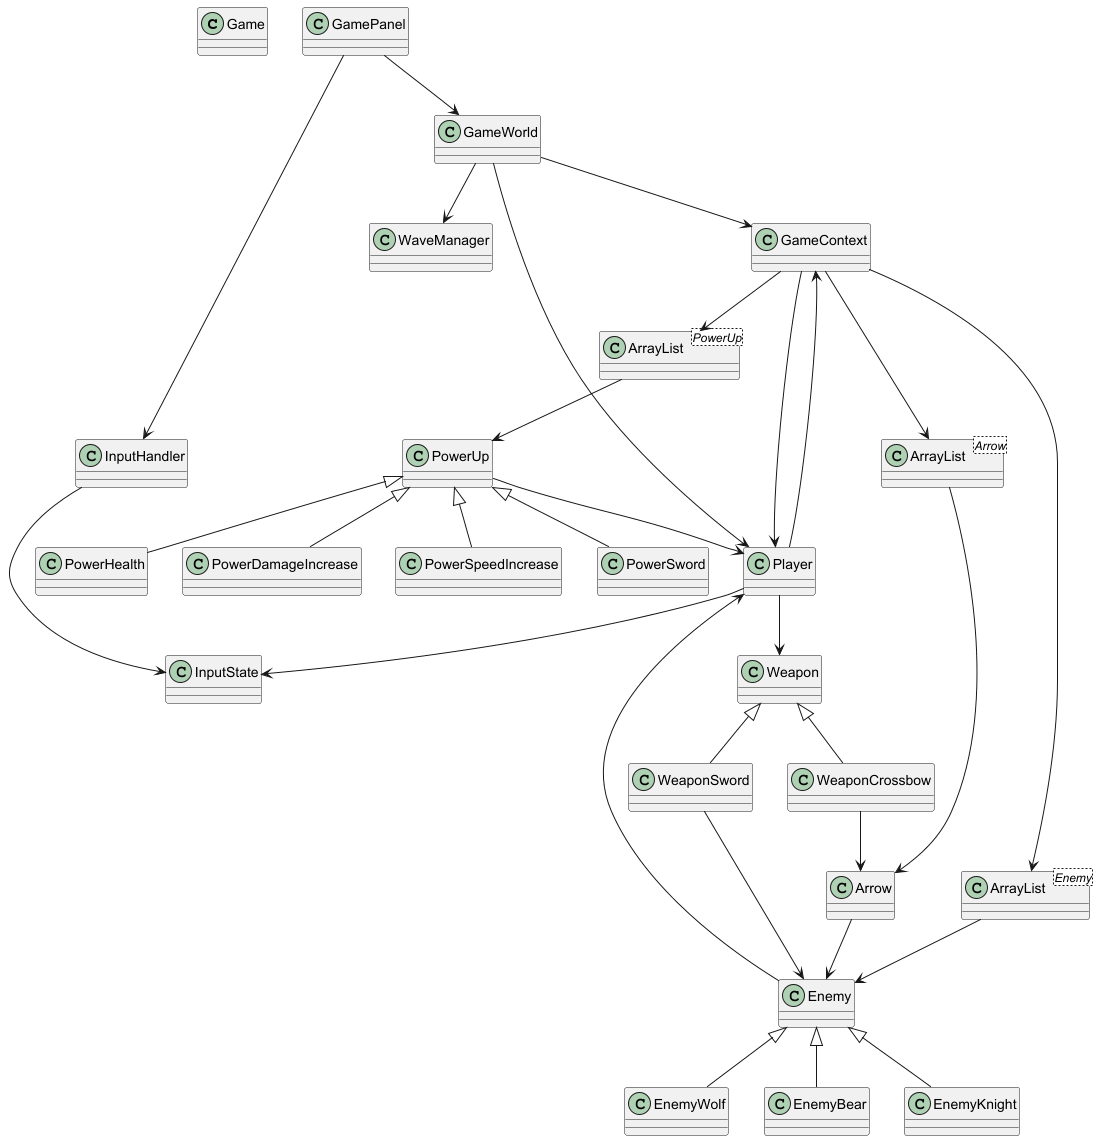

The diagram above was rendered by PlantUML. Its source (embedded in the PNG):
@startuml

' ================= CORE =================
class Game
class GameWorld
class GameContext
class GamePanel
class WaveManager

' ================= INPUT =================
class InputState
class InputHandler

' ================= ENTITIES =================
class Player
class Arrow

class Enemy
class EnemyWolf
class EnemyBear
class EnemyKnight

Enemy <|-- EnemyWolf
Enemy <|-- EnemyBear
Enemy <|-- EnemyKnight

' ================= WEAPONS =================
class Weapon
class WeaponSword
class WeaponCrossbow

Weapon <|-- WeaponSword
Weapon <|-- WeaponCrossbow

' ================= POWERUPS =================
class PowerUp
class PowerHealth
class PowerDamageIncrease
class PowerSpeedIncrease
class PowerSword

PowerUp <|-- PowerHealth
PowerUp <|-- PowerDamageIncrease
PowerUp <|-- PowerSpeedIncrease
PowerUp <|-- PowerSword

' ================= COLLECTIONS (IMPORTANT) =================
class "ArrayList<Enemy>" as EnemyList
class "ArrayList<Arrow>" as ArrowList
class "ArrayList<PowerUp>" as PowerUpList

' ================= GAME CONTEXT =================
GameContext --> Player
GameContext --> EnemyList
GameContext --> ArrowList
GameContext --> PowerUpList

EnemyList --> Enemy
ArrowList --> Arrow
PowerUpList --> PowerUp

' ================= GAME WORLD =================
GameWorld --> GameContext
GameWorld --> Player
GameWorld --> WaveManager

' ================= INPUT =================
GamePanel --> GameWorld
GamePanel --> InputHandler
InputHandler --> InputState

' ================= GAME LOGIC =================
Player --> Weapon
Player --> InputState
Player --> GameContext

WeaponSword --> Enemy
WeaponCrossbow --> Arrow

Arrow --> Enemy
Enemy --> Player
PowerUp --> Player

@enduml